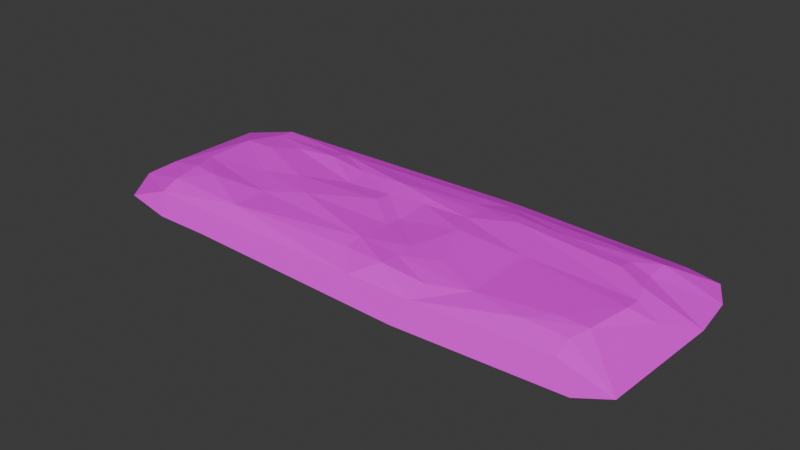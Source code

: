 # Source: RoadStraightUW.blend  (saved by Blender 4.5.87; exported with 4.5.12 LTS)
import bpy
from mathutils import Matrix  # noqa: F401  (used for matrix-valued properties, if any)

bpy.ops.wm.read_factory_settings(use_empty=True)
scene = bpy.context.scene
scene.name = 'Scene'

# ---- collections
col_collection = bpy.data.collections.new('Collection'); scene.collection.children.link(col_collection)

# ---- images (referenced by path relative to the original .blend; pixels are not part of the script)
import os
ASSET_DIR = os.environ.get("B2B_ASSET_DIR", "")  # directory of the original .blend (textures are referenced by path, not embedded)
HERE = os.path.dirname(os.path.abspath(__file__))  # packed textures are extracted next to this script under _unpacked/

def load_image(name, relpath, width, height, colorspace="sRGB"):
    """Load a texture the original file referenced (path relative to the .blend, or extracted next to this script)."""
    p = next((c for c in (os.path.join(HERE, relpath), os.path.join(ASSET_DIR, relpath)) if relpath and os.path.exists(c)), "")
    if p:
        img = bpy.data.images.load(p, check_existing=True)
        img.name = name
    else:  # same state as the original file: an image datablock whose file is absent (Cycles renders it pink)
        img = bpy.data.images.new(name, width, height)
        img.source = "FILE"
        img.filepath = "//" + (relpath or name)
    img.colorspace_settings.name = colorspace
    return img
img_file784_001 = load_image('file784.001', 'PolygonWestern_Texture.psd', 1024, 1024, 'sRGB')

# ---- materials (node trees are filled in below, after node groups)
mat_lambert1_001 = bpy.data.materials.new('lambert1.001')
mat_lambert1_001.diffuse_color = (1.0, 1.0, 1.0, 1.0)
mat_lambert1_001.roughness = 0.5528

# ---- material node trees
mat_lambert1_001.use_nodes = True; mat_lambert1_001.node_tree.nodes.clear()
_N = mat_lambert1_001.node_tree.nodes; _L = mat_lambert1_001.node_tree.links
n0 = _N.new('ShaderNodeBsdfPrincipled'); n0.name = 'Principled BSDF'; n0.location = (-200, 100)
n0.inputs[2].default_value = 0.5528
n0.inputs[27].default_value = (0.0, 0.0, 0.0, 1.0)
n0.inputs[28].default_value = 1.0
n1 = _N.new('ShaderNodeOutputMaterial'); n1.name = 'Material Output'; n1.location = (200, 100)
n2 = _N.new('ShaderNodeNormalMap'); n2.name = 'Normal Map'; n2.location = (-600, -600)
n2.label = 'Normal/Map'
n3 = _N.new('ShaderNodeTexImage'); n3.name = 'Image Texture'; n3.location = (-600, 300)
n3.image = img_file784_001
_L.new(n0.outputs[0], n1.inputs[0])
_L.new(n2.outputs[0], n0.inputs[5])
_L.new(n3.outputs[0], n0.inputs[0])
n1.is_active_output = True

# ---- world
world_world = bpy.data.worlds.new('World'); scene.world = world_world
world_world.use_nodes = True; world_world.node_tree.nodes.clear()
_N = world_world.node_tree.nodes; _L = world_world.node_tree.links
n0 = _N.new('ShaderNodeOutputWorld'); n0.name = 'World Output'; n0.location = (200, 100)
n1 = _N.new('ShaderNodeBackground'); n1.name = 'Background'; n1.location = (-200, 100)
n1.inputs[0].default_value = (0.05088, 0.05088, 0.05088, 1.0)
_L.new(n1.outputs[0], n0.inputs[0])
n0.is_active_output = True
world_world.color = (0.05088, 0.05088, 0.05088)
world_world.sun_shadow_jitter_overblur = 0.0

# ---- meshes
me_mesh_003 = bpy.data.meshes.new('Mesh.003')
me_mesh_003.from_pydata([(641.1, 1.907e-06, 288.8), (-649.0, 1.907e-06, 257.2), (55.62, 24.6, 242.1), (709.0, 1.907e-06, 240.4), (324.2, 45.35, 158.2), (455.2, 46.89, 180.3), (206.0, 51.36, 108.3), (513.1, 52.54, 135.0), (725.4, 1.907e-06, -75.29), (-725.4, 1.907e-06, -209.7), (-336.2, 51.94, -12.61), (112.7, 47.75, -96.92), (513.0, 53.53, -112.5), (206.9, 44.47, -186.3), (582.1, 1.907e-06, -288.5), (115.2, 1.907e-06, -310.6), (-589.5, 1.907e-06, -283.1), (669.5, 0.0, -268.7), (569.3, 41.85, -197.1), (136.4, 24.81, -246.5), (-576.0, 35.51, -229.9), (511.9, 45.54, -157.2), (341.8, 45.79, -168.9), (89.19, 38.34, -185.1), (568.7, 41.0, -134.7), (-343.9, 56.03, -145.4), (587.2, 50.6, -69.17), (602.6, 46.34, -24.06), (-98.32, 53.51, -30.49), (659.5, 25.24, -1.577), (-246.4, 55.78, 56.2), (-599.0, 46.24, 44.87), (-680.2, 27.83, 95.91), (112.7, 52.82, 195.3), (-1.416, 45.04, 179.6), (-344.0, 45.8, 193.7), (-725.4, 1.907e-06, 148.0), (-572.3, 22.26, 225.0), (-503.7, 1.907e-06, 288.5), (-405.2, 1.907e-06, -288.8), (-658.4, 1.907e-06, -264.8), (-343.9, 45.05, -193.5), (711.0, 1.907e-06, -192.4), (112.7, 43.79, -145.4), (-115.6, 55.01, -135.1), (-229.8, 49.6, -135.1), (-572.2, 42.23, -179.9), (226.8, 51.84, -145.4), (-458.1, 49.74, -134.8), (-515.8, 53.32, -89.84), (-599.6, 49.2, -89.94), (324.2, 48.3, -26.34), (149.8, 54.85, -26.46), (-98.36, 49.03, -75.61), (-213.3, 45.73, -69.0), (-1.449, 47.78, -90.07), (-1.524, 42.33, 0.3804), (112.7, 51.16, 97.0), (-433.8, 46.16, 15.2), (603.7, 51.35, 20.91), (-1.506, 46.73, 45.11), (-344.0, 46.93, 100.6), (-573.8, 51.66, 109.2), (-493.7, 55.31, 123.8), (587.3, 51.88, 135.0), (112.7, 50.57, 145.4), (-1.485, 52.22, 135.1), (569.4, 43.2, 180.0), (226.8, 41.92, 192.6), (226.9, 24.83, 242.2), (-572.2, 41.47, 179.8), (569.4, 23.92, 225.0), (231.9, 1.907e-06, 310.6), (-360.6, 1.907e-06, 288.5)], [], [(1, 38, 37), (73, 72, 2), (2, 72, 69), (72, 0, 69), (70, 37, 35), (35, 34, 66), (34, 33, 66), (70, 63, 62), (61, 66, 30), (63, 61, 31), (31, 61, 58), (52, 4, 51), (60, 57, 56), (10, 28, 54), (54, 28, 53), (59, 29, 27), (9, 32, 50), (50, 49, 46), (45, 53, 44), (44, 11, 43), (48, 25, 46), (45, 44, 41), (41, 44, 23), (46, 41, 20), (13, 22, 19), (9, 20, 40), (18, 17, 14), (14, 19, 18), (15, 19, 14), (15, 41, 19), (20, 41, 15), (39, 20, 15), (39, 16, 20), (40, 20, 16), (17, 18, 42), (22, 18, 19), (23, 13, 19), (41, 23, 19), (20, 9, 46), (42, 24, 8), (18, 24, 42), (18, 21, 24), (22, 21, 18), (12, 21, 22), (21, 12, 24), (22, 47, 12), (47, 22, 13), (23, 47, 13), (23, 43, 47), (44, 43, 23), (25, 45, 41), (41, 46, 25), (9, 50, 46), (24, 26, 8), (12, 26, 24), (43, 11, 47), (44, 55, 11), (53, 55, 44), (45, 54, 53), (45, 25, 54), (48, 54, 25), (46, 49, 48), (26, 29, 8), (27, 29, 26), (12, 27, 26), (47, 27, 12), (51, 27, 47), (11, 51, 47), (52, 51, 11), (55, 52, 11), (10, 54, 48), (49, 10, 48), (49, 58, 10), (49, 50, 58), (27, 51, 59), (55, 56, 52), (53, 56, 55), (28, 56, 53), (30, 28, 10), (58, 30, 10), (50, 31, 58), (50, 32, 31), (36, 32, 9), (51, 7, 59), (56, 57, 52), (28, 60, 56), (28, 30, 60), (30, 58, 61), (29, 3, 8), (29, 64, 3), (59, 64, 29), (59, 7, 64), (4, 7, 51), (52, 6, 4), (57, 6, 52), (62, 63, 31), (32, 62, 31), (57, 65, 6), (57, 66, 65), (60, 66, 57), (30, 66, 60), (61, 63, 35), (62, 32, 70), (32, 36, 70), (64, 5, 67), (7, 5, 64), (4, 5, 7), (65, 4, 6), (65, 68, 4), (65, 33, 68), (65, 66, 33), (61, 35, 66), (70, 35, 63), (64, 67, 3), (67, 71, 3), (5, 71, 67), (69, 71, 5), (4, 69, 5), (68, 69, 4), (68, 33, 69), (2, 69, 33), (33, 34, 2), (35, 2, 34), (35, 37, 2), (70, 36, 37), (1, 37, 36), (71, 0, 3), (71, 69, 0), (37, 73, 2), (38, 73, 37)])
me_mesh_003.polygons.foreach_set('use_smooth', [True] * 130)
_k = set([(0, 69), (0, 71), (1, 37), (2, 33), (2, 34), (2, 35), (2, 37), (2, 69), (2, 72), (3, 64), (3, 67), (3, 71), (4, 5), (4, 6), (4, 7), (4, 51), (4, 52), (4, 65), (4, 68), (4, 69), (5, 7), (5, 64), (5, 67), (5, 69), (5, 71), (6, 52), (6, 57), (6, 65), (7, 51), (7, 59), (7, 64), (8, 24), (8, 26), (8, 29), (9, 20), (9, 32), (9, 46), (9, 50), (10, 28), (10, 30), (10, 49), (10, 54), (10, 58), (11, 43), (11, 44), (11, 47), (11, 51), (11, 52), (11, 55), (12, 21), (12, 26), (12, 47), (13, 19), (13, 22), (13, 23), (13, 47), (14, 18), (14, 19), (15, 19), (15, 20), (15, 41), (16, 20), (17, 18), (18, 19), (18, 21), (18, 22), (18, 24), (18, 42), (19, 22), (19, 23), (19, 41), (20, 39), (20, 40), (20, 41), (20, 46), (21, 22), (21, 24), (23, 41), (23, 43), (23, 44), (23, 47), (24, 26), (24, 42), (25, 41), (25, 45), (25, 46), (25, 48), (25, 54), (26, 27), (26, 29), (27, 29), (27, 47), (27, 51), (27, 59), (28, 30), (28, 53), (28, 54), (28, 60), (29, 59), (29, 64), (30, 58), (30, 60), (30, 61), (30, 66), (31, 32), (31, 50), (31, 58), (31, 61), (31, 62), (31, 63), (32, 36), (32, 50), (32, 62), (32, 70), (33, 34), (33, 65), (33, 66), (33, 68), (33, 69), (34, 35), (34, 66), (35, 37), (35, 61), (35, 63), (35, 66), (35, 70), (36, 37), (36, 70), (37, 38), (37, 70), (37, 73), (41, 44), (41, 45), (41, 46), (43, 44), (44, 45), (44, 53), (44, 55), (45, 53), (45, 54), (46, 48), (46, 49), (46, 50), (47, 51), (48, 49), (48, 54), (49, 50), (49, 58), (50, 58), (51, 52), (51, 59), (52, 55), (52, 56), (52, 57), (53, 54), (53, 55), (53, 56), (55, 56), (56, 57), (56, 60), (57, 60), (57, 65), (57, 66), (58, 61), (59, 64), (60, 66), (61, 63), (61, 66), (62, 63), (62, 70), (63, 70), (64, 67), (65, 66), (65, 68), (67, 71), (68, 69), (69, 71), (69, 72)])
me_mesh_003.attributes.new('sharp_edge', 'BOOLEAN', 'EDGE').data.foreach_set('value', [ (min(e.vertices), max(e.vertices)) in _k for e in me_mesh_003.edges])
_uv = me_mesh_003.uv_layers.new(name='map1')
_uv.uv.foreach_set('vector', [0.01848, 0.9376, -8.417e-09, 0.8371, 0.04132, 0.8858, 0.002945, 0.7388, -1.13e-08, 0.3311, 0.04237, 0.4539, 0.04237, 0.4539, -1.13e-08, 0.3311, 0.04584, 0.3362, -1.13e-08, 0.3311, 0.02335, 0.05028, 0.04584, 0.3362, 0.07153, 0.8868, 0.04132, 0.8858, 0.06656, 0.7297, 0.06656, 0.7297, 0.08329, 0.4945, 0.1135, 0.4956, 0.08329, 0.4945, 0.07454, 0.4158, 0.1135, 0.4956, 0.07153, 0.8868, 0.111, 0.8341, 0.1195, 0.8894, 0.1304, 0.7317, 0.1135, 0.4956, 0.1625, 0.6656, 0.111, 0.8341, 0.1304, 0.7317, 0.1634, 0.9081, 0.1634, 0.9081, 0.1304, 0.7317, 0.1872, 0.7952, 0.2274, 0.395, 0.1046, 0.2712, 0.2312, 0.2751, 0.1755, 0.4974, 0.1421, 0.4179, 0.2064, 0.4984, 0.208, 0.7287, 0.2251, 0.5656, 0.2495, 0.6454, 0.2495, 0.6454, 0.2251, 0.5656, 0.2563, 0.5666, 0.2044, 0.08205, 0.222, 0.04392, 0.2354, 0.08369, 0.3373, 1.0, 0.1274, 0.9627, 0.2558, 0.9113, 0.2558, 0.9113, 0.2573, 0.8538, 0.3183, 0.8944, 0.2944, 0.6581, 0.2563, 0.5666, 0.2965, 0.5797, 0.2965, 0.5797, 0.2753, 0.4219, 0.3087, 0.4229, 0.2895, 0.8151, 0.2988, 0.7368, 0.3183, 0.8944, 0.2944, 0.6581, 0.2965, 0.5797, 0.3322, 0.7378, 0.3322, 0.7378, 0.2965, 0.5797, 0.3356, 0.4399, 0.3183, 0.8944, 0.3322, 0.7378, 0.3529, 0.898, 0.3387, 0.3591, 0.3295, 0.266, 0.3793, 0.4087, 0.3373, 1.0, 0.3529, 0.898, 0.3765, 0.9551, 0.3536, 0.1102, 0.4065, 0.0425, 0.4183, 0.103, 0.4183, 0.103, 0.3793, 0.4087, 0.3536, 0.1102, 0.4239, 0.4243, 0.3793, 0.4087, 0.4183, 0.103, 0.4239, 0.4243, 0.3322, 0.7378, 0.3793, 0.4087, 0.3529, 0.898, 0.3322, 0.7378, 0.4239, 0.4243, 0.3982, 0.7815, 0.3529, 0.898, 0.4239, 0.4243, 0.3982, 0.7815, 0.3905, 0.9081, 0.3529, 0.898, 0.3765, 0.9551, 0.3529, 0.898, 0.3905, 0.9081, 0.4065, 0.0425, 0.3536, 0.1102, 0.355, 0.01241, 0.3295, 0.266, 0.3536, 0.1102, 0.3793, 0.4087, 0.3356, 0.4399, 0.3387, 0.3591, 0.3793, 0.4087, 0.3322, 0.7378, 0.3356, 0.4399, 0.3793, 0.4087, 0.3529, 0.898, 0.3373, 1.0, 0.3183, 0.8944, 0.355, 0.01241, 0.3108, 0.1093, 0.2749, 7.4e-09, 0.3536, 0.1102, 0.3108, 0.1093, 0.355, 0.01241, 0.3536, 0.1102, 0.325, 0.1489, 0.3108, 0.1093, 0.3295, 0.266, 0.325, 0.1489, 0.3536, 0.1102, 0.294, 0.1472, 0.325, 0.1489, 0.3295, 0.266, 0.325, 0.1489, 0.294, 0.1472, 0.3108, 0.1093, 0.3295, 0.266, 0.3107, 0.3446, 0.294, 0.1472, 0.3107, 0.3446, 0.3295, 0.266, 0.3387, 0.3591, 0.3356, 0.4399, 0.3107, 0.3446, 0.3387, 0.3591, 0.3356, 0.4399, 0.3087, 0.4229, 0.3107, 0.3446, 0.2965, 0.5797, 0.3087, 0.4229, 0.3356, 0.4399, 0.2988, 0.7368, 0.2944, 0.6581, 0.3322, 0.7378, 0.3322, 0.7378, 0.3183, 0.8944, 0.2988, 0.7368, 0.3373, 1.0, 0.2558, 0.9113, 0.3183, 0.8944, 0.3108, 0.1093, 0.2659, 0.09525, 0.2749, 7.4e-09, 0.294, 0.1472, 0.2659, 0.09525, 0.3108, 0.1093, 0.3087, 0.4229, 0.2753, 0.4219, 0.3107, 0.3446, 0.2965, 0.5797, 0.2682, 0.5002, 0.2753, 0.4219, 0.2563, 0.5666, 0.2682, 0.5002, 0.2965, 0.5797, 0.2944, 0.6581, 0.2495, 0.6454, 0.2563, 0.5666, 0.2944, 0.6581, 0.2988, 0.7368, 0.2495, 0.6454, 0.2895, 0.8151, 0.2495, 0.6454, 0.2988, 0.7368, 0.3183, 0.8944, 0.2573, 0.8538, 0.2895, 0.8151, 0.2659, 0.09525, 0.222, 0.04392, 0.2749, 7.4e-09, 0.2354, 0.08369, 0.222, 0.04392, 0.2659, 0.09525, 0.294, 0.1472, 0.2354, 0.08369, 0.2659, 0.09525, 0.3107, 0.3446, 0.2354, 0.08369, 0.294, 0.1472, 0.2312, 0.2751, 0.2354, 0.08369, 0.3107, 0.3446, 0.2753, 0.4219, 0.2312, 0.2751, 0.3107, 0.3446, 0.2274, 0.395, 0.2312, 0.2751, 0.2753, 0.4219, 0.2682, 0.5002, 0.2274, 0.395, 0.2753, 0.4219, 0.208, 0.7287, 0.2495, 0.6454, 0.2895, 0.8151, 0.2573, 0.8538, 0.208, 0.7287, 0.2895, 0.8151, 0.2573, 0.8538, 0.1872, 0.7952, 0.208, 0.7287, 0.2573, 0.8538, 0.2558, 0.9113, 0.1872, 0.7952, 0.2354, 0.08369, 0.2312, 0.2751, 0.2044, 0.08205, 0.2682, 0.5002, 0.2064, 0.4984, 0.2274, 0.395, 0.2563, 0.5666, 0.2064, 0.4984, 0.2682, 0.5002, 0.2251, 0.5656, 0.2064, 0.4984, 0.2563, 0.5666, 0.1625, 0.6656, 0.2251, 0.5656, 0.208, 0.7287, 0.1872, 0.7952, 0.1625, 0.6656, 0.208, 0.7287, 0.2558, 0.9113, 0.1634, 0.9081, 0.1872, 0.7952, 0.2558, 0.9113, 0.1274, 0.9627, 0.1634, 0.9081, 0.09187, 0.9925, 0.1274, 0.9627, 0.3373, 1.0, 0.2312, 0.2751, 0.1242, 0.1419, 0.2044, 0.08205, 0.2064, 0.4984, 0.1421, 0.4179, 0.2274, 0.395, 0.2251, 0.5656, 0.1755, 0.4974, 0.2064, 0.4984, 0.2251, 0.5656, 0.1625, 0.6656, 0.1755, 0.4974, 0.1625, 0.6656, 0.1872, 0.7952, 0.1304, 0.7317, 0.222, 0.04392, 0.05795, 0.004694, 0.2749, 7.4e-09, 0.222, 0.04392, 0.1258, 0.09092, 0.05795, 0.004694, 0.2044, 0.08205, 0.1258, 0.09092, 0.222, 0.04392, 0.2044, 0.08205, 0.1242, 0.1419, 0.1258, 0.09092, 0.1046, 0.2712, 0.1242, 0.1419, 0.2312, 0.2751, 0.2274, 0.395, 0.1362, 0.3535, 0.1046, 0.2712, 0.1421, 0.4179, 0.1362, 0.3535, 0.2274, 0.395, 0.1195, 0.8894, 0.111, 0.8341, 0.1634, 0.9081, 0.1274, 0.9627, 0.1195, 0.8894, 0.1634, 0.9081, 0.1421, 0.4179, 0.1089, 0.4169, 0.1362, 0.3535, 0.1421, 0.4179, 0.1135, 0.4956, 0.1089, 0.4169, 0.1755, 0.4974, 0.1135, 0.4956, 0.1421, 0.4179, 0.1625, 0.6656, 0.1135, 0.4956, 0.1755, 0.4974, 0.1304, 0.7317, 0.111, 0.8341, 0.06656, 0.7297, 0.1195, 0.8894, 0.1274, 0.9627, 0.07153, 0.8868, 0.1274, 0.9627, 0.09187, 0.9925, 0.07153, 0.8868, 0.1258, 0.09092, 0.09215, 0.1807, 0.09485, 0.1022, 0.1242, 0.1419, 0.09215, 0.1807, 0.1258, 0.09092, 0.1046, 0.2712, 0.09215, 0.1807, 0.1242, 0.1419, 0.1089, 0.4169, 0.1046, 0.2712, 0.1362, 0.3535, 0.1089, 0.4169, 0.0792, 0.3374, 0.1046, 0.2712, 0.1089, 0.4169, 0.07454, 0.4158, 0.0792, 0.3374, 0.1089, 0.4169, 0.1135, 0.4956, 0.07454, 0.4158, 0.1304, 0.7317, 0.06656, 0.7297, 0.1135, 0.4956, 0.07153, 0.8868, 0.06656, 0.7297, 0.111, 0.8341, 0.1258, 0.09092, 0.09485, 0.1022, 0.05795, 0.004694, 0.09485, 0.1022, 0.06473, 0.1011, 0.05795, 0.004694, 0.09215, 0.1807, 0.06473, 0.1011, 0.09485, 0.1022, 0.04584, 0.3362, 0.06473, 0.1011, 0.09215, 0.1807, 0.1046, 0.2712, 0.04584, 0.3362, 0.09215, 0.1807, 0.0792, 0.3374, 0.04584, 0.3362, 0.1046, 0.2712, 0.0792, 0.3374, 0.07454, 0.4158, 0.04584, 0.3362, 0.04237, 0.4539, 0.04584, 0.3362, 0.07454, 0.4158, 0.07454, 0.4158, 0.08329, 0.4945, 0.04237, 0.4539, 0.06656, 0.7297, 0.04237, 0.4539, 0.08329, 0.4945, 0.06656, 0.7297, 0.04132, 0.8858, 0.04237, 0.4539, 0.07153, 0.8868, 0.09187, 0.9925, 0.04132, 0.8858, 0.01848, 0.9376, 0.04132, 0.8858, 0.09187, 0.9925, 0.06473, 0.1011, 0.02335, 0.05028, 0.05795, 0.004694, 0.06473, 0.1011, 0.04584, 0.3362, 0.02335, 0.05028, 0.04132, 0.8858, 0.002945, 0.7388, 0.04237, 0.4539, -8.417e-09, 0.8371, 0.002945, 0.7388, 0.04132, 0.8858])
me_mesh_003.materials.append(mat_lambert1_001)
me_mesh_003.update()
me_mesh_003.normals_split_custom_set([tuple(v) for v in zip(*[iter([-0.08906, 0.9061, 0.4135, -0.08906, 0.9061, 0.4135, -0.08906, 0.9061, 0.4135, -0.0137, 0.9291, 0.3696, -0.01375, 0.9292, 0.3693, -0.01362, 0.9289, 0.3702, -0.001429, 0.9399, 0.3414, -0.001429, 0.9399, 0.3414, -0.001429, 0.9399, 0.3414, 0.01808, 0.9402, 0.34, 0.01808, 0.9402, 0.34, 0.01808, 0.9402, 0.34, -0.04118, 0.9194, 0.3911, -0.04118, 0.9194, 0.3911, -0.04118, 0.9194, 0.3911, 0.008751, 0.9872, 0.1594, 0.008751, 0.9872, 0.1594, 0.008751, 0.9872, 0.1594, -0.08893, 0.9833, 0.1589, -0.08893, 0.9833, 0.1589, -0.08893, 0.9833, 0.1589, -0.0713, 0.987, 0.1441, -0.0713, 0.987, 0.1441, -0.0713, 0.987, 0.1441, -0.02884, 0.9905, 0.1343, -0.02884, 0.9905, 0.1343, -0.02884, 0.9905, 0.1343, 0.0312, 0.9874, -0.155, 0.0312, 0.9874, -0.155, 0.0312, 0.9874, -0.155, -0.0009345, 1.0, -0.008071, -0.0009345, 1.0, -0.008071, -0.0009345, 1.0, -0.008071, 0.03753, 0.9992, 0.01598, 0.03753, 0.9992, 0.01598, 0.03753, 0.9992, 0.01598, 0.006024, 0.9952, -0.09803, 0.006024, 0.9952, -0.09803, 0.006024, 0.9952, -0.09803, -0.01757, 0.9889, -0.1473, -0.01757, 0.9889, -0.1473, -0.01757, 0.9889, -0.1473, -0.03421, 0.9945, -0.09871, -0.03421, 0.9945, -0.09871, -0.03421, 0.9945, -0.09871, 0.3836, 0.9168, -0.1111, 0.3836, 0.9168, -0.1111, 0.3836, 0.9168, -0.1111, -0.3337, 0.942, -0.03637, -0.3337, 0.942, -0.03637, -0.3337, 0.942, -0.03637, -0.04871, 0.9946, -0.09195, -0.04871, 0.9946, -0.09195, -0.04871, 0.9946, -0.09195, -0.04708, 0.9924, 0.1135, -0.04708, 0.9924, 0.1135, -0.04708, 0.9924, 0.1135, 0.04529, 0.9957, -0.08142, 0.04529, 0.9957, -0.08142, 0.04529, 0.9957, -0.08142, -0.057, 0.9981, -0.02211, -0.057, 0.9981, -0.02211, -0.057, 0.9981, -0.02211, -0.04737, 0.9988, 0.01483, -0.04737, 0.9988, 0.01483, -0.04737, 0.9988, 0.01483, 0.01974, 0.9699, -0.2427, 0.01974, 0.9699, -0.2427, 0.01974, 0.9699, -0.2427, -0.02008, 0.9911, -0.1316, -0.02008, 0.9911, -0.1316, -0.02008, 0.9911, -0.1316, 0.03583, 0.9368, -0.3479, 0.03583, 0.9368, -0.3479, 0.03583, 0.9368, -0.3479, -0.2596, 0.9125, -0.3161, -0.2596, 0.9125, -0.3161, -0.2596, 0.9125, -0.3161, 0.09136, 0.9103, -0.4038, 0.09136, 0.9103, -0.4038, 0.09136, 0.9103, -0.4038, 0.01156, 0.9099, -0.4148, 0.01156, 0.9099, -0.4148, 0.01156, 0.9099, -0.4148, 0.0173, 0.9304, -0.366, 0.0173, 0.9304, -0.366, 0.0173, 0.9304, -0.366, -0.0005766, 0.9326, -0.361, -0.0005766, 0.9326, -0.361, -0.0005766, 0.9326, -0.361, 0.01132, 0.9473, -0.32, 0.01132, 0.9473, -0.32, 0.01132, 0.9473, -0.32, -0.02365, 0.8244, -0.5655, -0.02365, 0.8244, -0.5655, -0.02365, 0.8244, -0.5655, -0.01711, 0.8336, -0.5521, -0.01711, 0.8336, -0.5521, -0.01711, 0.8336, -0.5521, -0.1397, 0.8395, -0.525, -0.1397, 0.8395, -0.525, -0.1397, 0.8395, -0.525, 0.2847, 0.9461, -0.1544, 0.2847, 0.9461, -0.1544, 0.2847, 0.9461, -0.1544, -0.01185, 0.9728, -0.2315, -0.01185, 0.9728, -0.2315, -0.01185, 0.9728, -0.2315, -0.053, 0.9659, -0.2533, -0.053, 0.9659, -0.2533, -0.053, 0.9659, -0.2533, 0.01907, 0.9794, -0.201, 0.01907, 0.9794, -0.201, 0.01907, 0.9794, -0.201, -0.2439, 0.9634, -0.1109, -0.2439, 0.9634, -0.1109, -0.2439, 0.9634, -0.1109, 0.2645, 0.9638, -0.0327, 0.2645, 0.9638, -0.0327, 0.2645, 0.9638, -0.0327, 0.2828, 0.959, 0.01587, 0.2828, 0.959, 0.01587, 0.2828, 0.959, 0.01587, 0.07402, 0.9972, 0.01426, 0.07402, 0.9972, 0.01426, 0.07402, 0.9972, 0.01426, 0.007088, 0.9966, -0.08211, 0.007088, 0.9966, -0.08211, 0.007088, 0.9966, -0.08211, 0.01451, 0.9837, -0.1792, 0.01354, 0.9842, -0.1763, 0.01177, 0.9838, -0.1791, 0.1481, 0.9729, -0.1776, 0.1457, 0.9722, -0.1833, 0.1478, 0.9728, -0.1784, 0.01177, 0.9838, -0.1791, 0.01466, 0.9834, -0.181, 0.01451, 0.9837, -0.1792, 0.01466, 0.9834, -0.181, 0.01177, 0.9838, -0.1791, 0.0141, 0.9829, -0.1836, -0.05299, 0.987, -0.1518, -0.05299, 0.987, -0.1518, -0.05299, 0.987, -0.1518, -0.07005, 0.993, -0.09468, -0.07008, 0.9942, -0.08216, -0.07005, 0.9931, -0.0936, 0.04132, 0.9863, -0.1597, 0.04132, 0.9863, -0.1597, 0.04132, 0.9863, -0.1597, 0.07483, 0.9722, -0.222, 0.07483, 0.9722, -0.222, 0.07483, 0.9722, -0.222, -0.0253, 0.9746, -0.2226, -0.0253, 0.9746, -0.2226, -0.0253, 0.9746, -0.2226, -0.2362, 0.9606, -0.1464, -0.2362, 0.9606, -0.1464, -0.2362, 0.9606, -0.1464, 0.326, 0.9178, -0.2267, 0.326, 0.9178, -0.2267, 0.326, 0.9178, -0.2267, 0.1457, 0.9722, -0.1833, 0.1456, 0.9722, -0.1836, 0.1478, 0.9728, -0.1784, -0.07008, 0.9942, -0.08216, -0.07013, 0.9942, -0.08124, -0.07005, 0.9931, -0.0936, 0.008517, 0.9905, 0.1375, 0.008517, 0.9905, 0.1375, 0.008517, 0.9905, 0.1375, 0.02663, 0.9954, 0.09238, 0.02663, 0.9954, 0.09238, 0.02663, 0.9954, 0.09238, -0.02491, 0.9976, 0.06455, -0.02491, 0.9976, 0.06455, -0.02491, 0.9976, 0.06455, 0.05217, 0.9976, 0.0453, 0.05217, 0.9976, 0.0453, 0.05217, 0.9976, 0.0453, -0.03603, 0.9804, 0.1938, -0.03603, 0.9804, 0.1938, -0.03603, 0.9804, 0.1938, -0.02276, 0.9939, -0.1081, -0.02276, 0.9939, -0.1081, -0.02276, 0.9939, -0.1081, 0.3431, 0.9392, -0.01481, 0.3431, 0.9392, -0.01481, 0.3431, 0.9392, -0.01481, 0.3592, 0.9326, -0.03439, 0.3592, 0.9326, -0.03439, 0.3592, 0.9326, -0.03439, -0.01893, 0.9948, 0.1, -0.01833, 0.9949, 0.09944, -0.01952, 0.9947, 0.1006, -0.01716, 0.995, 0.09826, -0.01833, 0.9949, 0.09944, -0.01893, 0.9948, 0.1, 0.006829, 0.9997, 0.02414, 0.006829, 0.9997, 0.02414, 0.006829, 0.9997, 0.02414, -0.01721, 0.9989, 0.04379, -0.01721, 0.9989, 0.04379, -0.01721, 0.9989, 0.04379, 0.03736, 0.9921, -0.1197, 0.03736, 0.9921, -0.1197, 0.03736, 0.9921, -0.1197, -0.005577, 0.9952, -0.09738, -0.005577, 0.9952, -0.09738, -0.005577, 0.9952, -0.09738, 0.02737, 0.9986, -0.0453, 0.02897, 0.9985, -0.04689, 0.02854, 0.9985, -0.04646, 0.02689, 0.9986, -0.04482, 0.02737, 0.9986, -0.0453, 0.02854, 0.9985, -0.04646, -0.03247, 0.9951, 0.09318, -0.03247, 0.9951, 0.09318, -0.03247, 0.9951, 0.09318, -0.04887, 0.9932, 0.1058, -0.04887, 0.9932, 0.1058, -0.04887, 0.9932, 0.1058, 0.007895, 0.9938, -0.1109, 0.007895, 0.9938, -0.1109, 0.007895, 0.9938, -0.1109, -0.07173, 0.9956, 0.05992, -0.07173, 0.9956, 0.05992, -0.07173, 0.9956, 0.05992, 0.02185, 0.998, 0.06013, 0.02185, 0.998, 0.06013, 0.02185, 0.998, 0.06013, 0.1448, 0.9847, -0.09743, 0.1448, 0.9846, -0.09751, 0.1449, 0.9846, -0.09788, -0.009791, 0.999, -0.04297, -0.009791, 0.999, -0.04297, -0.009791, 0.999, -0.04297, -0.05473, 0.9984, 0.01569, -0.05473, 0.9984, 0.01569, -0.05473, 0.9984, 0.01569, 0.00446, 0.9997, 0.02196, 0.00446, 0.9997, 0.02196, 0.00446, 0.9997, 0.02196, -0.2076, 0.978, 0.02246, -0.2076, 0.978, 0.02246, -0.2076, 0.978, 0.02246, -0.5238, 0.8518, 0.0, -0.5238, 0.8518, 0.0, -0.5238, 0.8518, 0.0, -0.008062, 0.9998, -0.01689, -0.008062, 0.9998, -0.01689, -0.008062, 0.9998, -0.01689, -0.08151, 0.9967, 0.005275, -0.08151, 0.9967, 0.005275, -0.08151, 0.9967, 0.005275, 0.1448, 0.9847, -0.09743, 0.1447, 0.9847, -0.09706, 0.1448, 0.9846, -0.09751, 0.0387, 0.9985, 0.03988, 0.0387, 0.9985, 0.03988, 0.0387, 0.9985, 0.03988, -0.06393, 0.9963, 0.05824, -0.06393, 0.9963, 0.05824, -0.06393, 0.9963, 0.05824, 0.3778, 0.9257, 0.01942, 0.3769, 0.926, 0.01963, 0.3767, 0.9261, 0.01968, 0.3778, 0.9257, 0.01942, 0.3779, 0.9257, 0.0194, 0.3769, 0.926, 0.01963, 0.442, 0.895, 0.05934, 0.442, 0.895, 0.05934, 0.442, 0.895, 0.05934, 0.008935, 1.0, -0.003394, 0.008935, 1.0, -0.003394, 0.008935, 1.0, -0.003394, -0.03611, 0.9992, 0.01598, -0.03611, 0.9992, 0.01598, -0.03611, 0.9992, 0.01598, 0.04843, 0.9988, 0.005669, 0.04843, 0.9988, 0.005669, 0.04843, 0.9988, 0.005669, -0.005627, 0.9996, 0.0282, -0.005627, 0.9996, 0.0282, -0.005627, 0.9996, 0.0282, -0.03246, 0.9969, -0.07125, -0.03246, 0.9969, -0.07125, -0.03246, 0.9969, -0.07125, -0.219, 0.9757, 0.003491, -0.219, 0.9757, 0.003491, -0.219, 0.9757, 0.003491, -0.003671, 0.9999, 0.01206, -0.003671, 0.9999, 0.01206, -0.003671, 0.9999, 0.01206, 0.01334, 0.9998, 0.01204, 0.01334, 0.9998, 0.01204, 0.01334, 0.9998, 0.01204, -0.01101, 0.9981, -0.06082, -0.01101, 0.9981, -0.06082, -0.01101, 0.9981, -0.06082, 0.03411, 0.9976, -0.0608, 0.03411, 0.9976, -0.0608, 0.03411, 0.9976, -0.0608, 0.05778, 0.9983, 0.01206, 0.05778, 0.9983, 0.01206, 0.05778, 0.9983, 0.01206, -0.2334, 0.9616, 0.1441, -0.2334, 0.9616, 0.1441, -0.2334, 0.9616, 0.1441, -0.299, 0.925, 0.2344, -0.299, 0.925, 0.2344, -0.299, 0.925, 0.2344, 0.03212, 0.979, 0.2015, 0.03212, 0.979, 0.2015, 0.03212, 0.979, 0.2015, 0.008834, 0.9908, 0.1349, 0.008834, 0.9908, 0.1349, 0.008834, 0.9908, 0.1349, -0.02687, 0.9956, 0.08983, -0.02687, 0.9956, 0.08983, -0.02687, 0.9956, 0.08983, 0.02025, 0.9972, 0.07221, 0.02025, 0.9972, 0.07221, 0.02025, 0.9972, 0.07221, 0.01574, 0.9896, 0.1431, 0.01574, 0.9896, 0.1431, 0.01574, 0.9896, 0.1431, 0.09395, 0.9946, -0.04481, 0.09395, 0.9946, -0.04481, 0.09395, 0.9946, -0.04481, 0.01844, 0.9988, -0.04495, 0.01844, 0.9988, -0.04495, 0.01844, 0.9988, -0.04495, -0.01666, 0.9998, 0.01211, -0.01666, 0.9998, 0.01211, -0.01666, 0.9998, 0.01211, -0.03068, 0.9795, 0.1992, -0.03068, 0.9795, 0.1992, -0.03068, 0.9795, 0.1992, 0.1832, 0.9493, 0.2556, 0.1832, 0.9493, 0.2556, 0.1832, 0.9493, 0.2556, 0.1131, 0.9132, 0.3915, 0.1131, 0.9132, 0.3915, 0.1131, 0.9132, 0.3915, 0.03067, 0.9187, 0.3938, 0.03067, 0.9187, 0.3938, 0.03067, 0.9187, 0.3938, 0.02303, 0.9119, 0.4098, 0.02303, 0.9119, 0.4098, 0.02303, 0.9119, 0.4098, -0.04345, 0.981, 0.1893, -0.04345, 0.981, 0.1893, -0.04345, 0.981, 0.1893, 0.08143, 0.9423, 0.3246, 0.08143, 0.9423, 0.3246, 0.08143, 0.9423, 0.3246, 0.09766, 0.941, 0.3241, 0.09766, 0.941, 0.3241, 0.09766, 0.941, 0.3241, -0.001381, 0.8571, 0.5152, -0.001381, 0.8571, 0.5152, -0.001381, 0.8571, 0.5152, -0.1175, 0.9073, 0.4037, -0.1175, 0.9073, 0.4037, -0.1175, 0.9073, 0.4037, 0.0144, 0.9542, 0.2988, 0.0144, 0.9542, 0.2988, 0.0144, 0.9542, 0.2988, -0.01731, 0.8557, 0.5172, -0.01731, 0.8557, 0.5172, -0.01731, 0.8557, 0.5172, -0.3136, 0.874, 0.3711, -0.3136, 0.874, 0.3711, -0.3136, 0.874, 0.3711, -0.2163, 0.9645, 0.1513, -0.2163, 0.9645, 0.1513, -0.2163, 0.9645, 0.1513, 0.1437, 0.9689, 0.2014, 0.1437, 0.9689, 0.2014, 0.1437, 0.9689, 0.2014, 0.01919, 0.9432, 0.3318, 0.01919, 0.9432, 0.3318, 0.01919, 0.9432, 0.3318, -0.01358, 0.9287, 0.3705, -0.0137, 0.9291, 0.3696, -0.01362, 0.9289, 0.3702, 0.0, 0.9438, 0.3306, 0.0, 0.9438, 0.3306, 0.0, 0.9438, 0.3306])] * 3)])

# ---- objects
ob_sm_env_road_straight_01 = bpy.data.objects.new('SM_Env_Road_Straight_01', me_mesh_003)

# ---- transforms, parenting, visibility, modifiers, constraints
ob_sm_env_road_straight_01.location = (0.0, 0.0, 0.0)
ob_sm_env_road_straight_01.rotation_euler = (1.571, -0.0, 0.0)
ob_sm_env_road_straight_01.scale = (0.01, 0.01, 0.01)
ob_sm_env_road_straight_01.color = (0.8, 0.8, 0.8, 1.0)

# ---- collection membership
col_collection.objects.link(ob_sm_env_road_straight_01)

# ---- scene / render settings (as saved in the file)
scene.frame_start = 1; scene.frame_end = 250; scene.frame_set(1)
scene.render.engine = 'BLENDER_EEVEE_NEXT'
bpy.context.view_layer.update()

# ---- added for rendering (the .blend has no active camera and no usable light): camera, sun
cam_auto = bpy.data.cameras.new('AutoCamera')
cam_auto.lens = 50.0
cam_auto.sensor_width = 36.0
cam_auto.clip_end = 1000.0
ob_auto_camera = bpy.data.objects.new('AutoCamera', cam_auto)
scene.collection.objects.link(ob_auto_camera)
ob_auto_camera.location = (14.6118, -17.5342, 11.9696)
ob_auto_camera.rotation_euler = (1.09748, -7.21219e-08, 0.694738)
scene.camera = ob_auto_camera
light_auto_sun = bpy.data.lights.new('AutoSun', 'SUN')
light_auto_sun.energy = 3.0
light_auto_sun.angle = 0.0523599
ob_auto_sun = bpy.data.objects.new('AutoSun', light_auto_sun)
scene.collection.objects.link(ob_auto_sun)
ob_auto_sun.rotation_euler = (0.872665, 0.174533, 0.523599)
bpy.context.view_layer.update()
